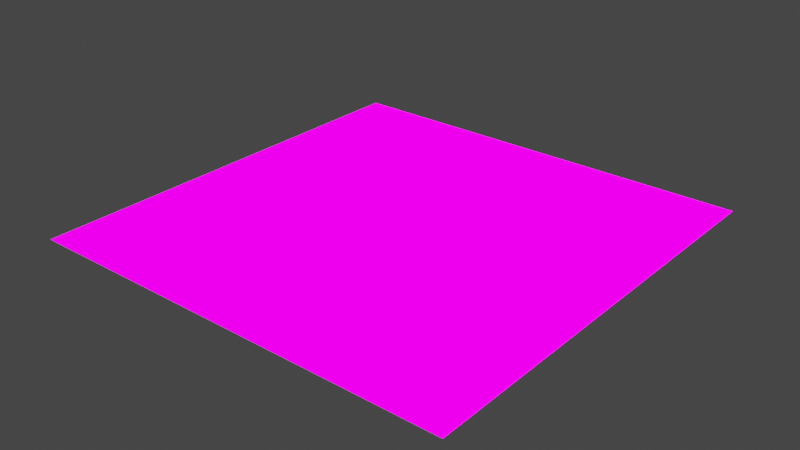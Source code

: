 # Source: lava.blend  (saved by Blender 3.3.6; exported with 4.5.12 LTS)
import bpy
from mathutils import Matrix  # noqa: F401  (used for matrix-valued properties, if any)

bpy.ops.wm.read_factory_settings(use_empty=True)
scene = bpy.context.scene
scene.name = 'Scene'

# ---- collections
col_collection = bpy.data.collections.new('Collection'); scene.collection.children.link(col_collection)

# ---- images (referenced by path relative to the original .blend; pixels are not part of the script)
import os
ASSET_DIR = os.environ.get("B2B_ASSET_DIR", "")  # directory of the original .blend (textures are referenced by path, not embedded)
HERE = os.path.dirname(os.path.abspath(__file__))  # packed textures are extracted next to this script under _unpacked/

def load_image(name, relpath, width, height, colorspace="sRGB"):
    """Load a texture the original file referenced (path relative to the .blend, or extracted next to this script)."""
    p = next((c for c in (os.path.join(HERE, relpath), os.path.join(ASSET_DIR, relpath)) if relpath and os.path.exists(c)), "")
    if p:
        img = bpy.data.images.load(p, check_existing=True)
        img.name = name
    else:  # same state as the original file: an image datablock whose file is absent (Cycles renders it pink)
        img = bpy.data.images.new(name, width, height)
        img.source = "FILE"
        img.filepath = "//" + (relpath or name)
    img.colorspace_settings.name = colorspace
    return img
img_eugene_golovesov_gytvgmtvoyo_unsplash_jpg = load_image('eugene-golovesov-gYtVGmtvOYo-unsplash.jpg', 'eugene-golovesov-gYtVGmtvOYo-unsplash.jpg', 1024, 1024, 'sRGB')

# ---- materials (node trees are filled in below, after node groups)
mat_material = bpy.data.materials.new('Material')
mat_material.alpha_threshold = 0.0
mat_material.use_transparent_shadow = False
mat_material.roughness = 0.5
mat_material.line_color = (0.0, 0.0, 0.0, 1.0)

# ---- material node trees
mat_material.use_nodes = True; mat_material.node_tree.nodes.clear()
_N = mat_material.node_tree.nodes; _L = mat_material.node_tree.links
n0 = _N.new('ShaderNodeOutputMaterial'); n0.name = 'Material Output'; n0.location = (300, 300)
n1 = _N.new('ShaderNodeBsdfPrincipled'); n1.name = 'Principled BSDF'; n1.location = (10, 300)
n1.distribution = 'GGX'
n1.subsurface_method = 'RANDOM_WALK_SKIN'
n1.inputs[2].default_value = 1.0
n1.inputs[3].default_value = 1.45
n1.inputs[13].default_value = 0.0
n1.inputs[27].default_value = (0.0, 0.0, 0.0, 1.0)
n1.inputs[28].default_value = 1.0
n2 = _N.new('ShaderNodeTexImage'); n2.name = 'Image Texture'; n2.location = (-280, 275)
n2.image = img_eugene_golovesov_gytvgmtvoyo_unsplash_jpg
_L.new(n1.outputs[0], n0.inputs[0])
_L.new(n2.outputs[0], n1.inputs[0])
n0.is_active_output = True

# ---- world
world_world = bpy.data.worlds.new('World'); scene.world = world_world
world_world.use_nodes = True; world_world.node_tree.nodes.clear()
_N = world_world.node_tree.nodes; _L = world_world.node_tree.links
n0 = _N.new('ShaderNodeOutputWorld'); n0.name = 'World Output'; n0.location = (300, 300)
n1 = _N.new('ShaderNodeBackground'); n1.name = 'Background'; n1.location = (10, 300)
n1.inputs[0].default_value = (0.05088, 0.05088, 0.05088, 1.0)
_L.new(n1.outputs[0], n0.inputs[0])
n0.is_active_output = True
world_world.color = (0.05088, 0.05088, 0.05088)
world_world.use_sun_shadow = False
world_world.sun_shadow_jitter_overblur = 0.0

# ---- lights
light_sun = bpy.data.lights.new('Sun', 'SUN')
light_sun.transmission_factor = 0.0
light_sun.shadow_soft_size = 0.125

# ---- meshes
me_plane = bpy.data.meshes.new('Plane')
me_plane.from_pydata([(-1.0, -1.0, 0.0), (1.0, -1.0, 0.0), (-1.0, 1.0, 0.0), (1.0, 1.0, 0.0)], [], [(0, 1, 3, 2)])
_uv = me_plane.uv_layers.new(name='UVMap')
_uv.uv.foreach_set('vector', [-1.547, -1.547, 2.547, -1.547, 2.547, 2.547, -1.547, 2.547])
me_plane.materials.append(mat_material)
me_plane.update()

# ---- objects
ob_plane = bpy.data.objects.new('Plane', me_plane)
ob_sun = bpy.data.objects.new('Sun', light_sun)

# ---- transforms, parenting, visibility, modifiers, constraints
ob_plane.location = (0.0, 0.0, 0.0)
ob_plane.scale = (10.0, 10.0, 1.0)
ob_sun.location = (0.0, 0.0, 0.0)

# ---- collection membership
col_collection.objects.link(ob_plane)
col_collection.objects.link(ob_sun)

# ---- scene / render settings (as saved in the file)
scene.frame_start = 1; scene.frame_end = 250; scene.frame_set(1)
scene.render.engine = 'BLENDER_EEVEE_NEXT'
scene.cycles.sampling_pattern = 'TABULATED_SOBOL'
scene.cycles.use_light_tree = False
scene.view_settings.view_transform = 'Filmic'
bpy.context.view_layer.update()

# ---- added for rendering (the .blend has no active camera): camera
cam_auto = bpy.data.cameras.new('AutoCamera')
cam_auto.lens = 50.0
cam_auto.sensor_width = 36.0
cam_auto.clip_end = 1000.0
ob_auto_camera = bpy.data.objects.new('AutoCamera', cam_auto)
scene.collection.objects.link(ob_auto_camera)
ob_auto_camera.location = (26.1693, -31.4032, 20.9354)
ob_auto_camera.rotation_euler = (1.09748, -7.21219e-08, 0.694738)
scene.camera = ob_auto_camera
bpy.context.view_layer.update()
